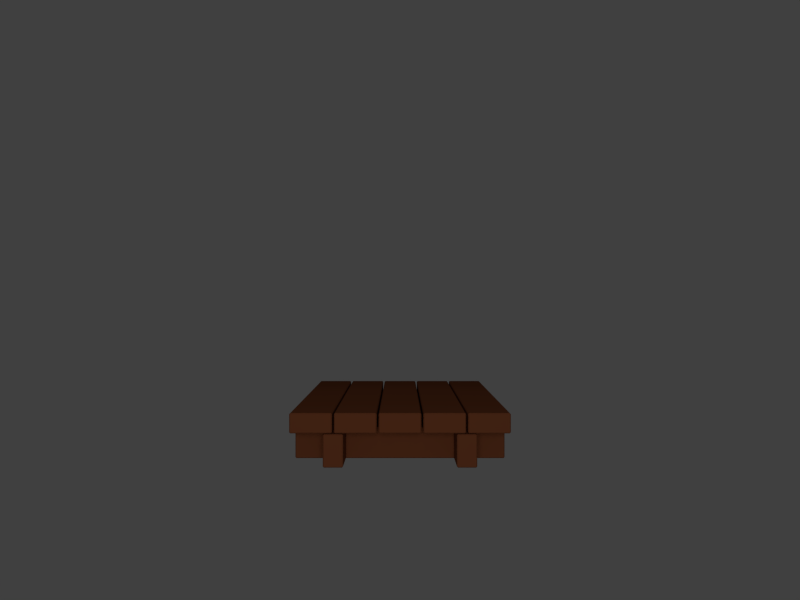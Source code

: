 # Source: wood_floor.blend  (saved by Blender 2.77.0; exported with 4.5.12 LTS)
import bpy
from mathutils import Matrix  # noqa: F401  (used for matrix-valued properties, if any)

bpy.ops.wm.read_factory_settings(use_empty=True)
scene = bpy.context.scene
scene.name = 'Scene'

# ---- collections
col_collection_1 = bpy.data.collections.new('Collection 1'); scene.collection.children.link(col_collection_1)

# ---- materials (node trees are filled in below, after node groups)
mat_brown = bpy.data.materials.new('Brown')
mat_brown.alpha_threshold = 0.0
mat_brown.use_transparent_shadow = False
mat_brown.diffuse_color = (0.2346, 0.07227, 0.02956, 1.0)
mat_brown.specular_color = (0.6445, 0.2051, 0.02519)
mat_brown.roughness = 0.5
mat_brown.line_color = (0.0, 0.0, 0.0, 1.0)
mat_wireframe_001 = bpy.data.materials.new('WireFrame.001')
mat_wireframe_001.alpha_threshold = 0.0
mat_wireframe_001.use_transparent_shadow = False
mat_wireframe_001.roughness = 0.5
mat_wireframe_001.line_color = (0.0, 0.0, 0.0, 1.0)

# ---- material node trees

# ---- world
world_world = bpy.data.worlds.new('World'); scene.world = world_world
world_world.color = (0.05088, 0.05088, 0.05088)
world_world.use_sun_shadow = False
world_world.sun_shadow_jitter_overblur = 0.0
world_world.cycles.sampling_method = 'NONE'
world_world.cycles.sample_map_resolution = 256
world_world.light_settings.ao_factor = 0.5

# ---- cameras
cam_camera_001 = bpy.data.cameras.new('Camera.001')
cam_camera_001.clip_end = 100.0
cam_camera_001.lens = 22.2
cam_camera_001.sensor_width = 32.0
cam_camera_001.sensor_height = 18.0
cam_camera_001.ortho_scale = 7.314
cam_camera_001.dof.focus_distance = 0.0
cam_camera_001.dof.aperture_fstop = 128.0

# ---- lights
light_spot_001 = bpy.data.lights.new('Spot.001', 'SPOT')
light_spot_001.transmission_factor = 0.0
light_spot_001.energy = 200.0
light_spot_001.shadow_buffer_clip_start = 0.5
light_spot_001.shadow_soft_size = 0.1
light_spot_001.shadow_maximum_resolution = 0.006
light_spot_001.use_absolute_resolution = True
light_spot = bpy.data.lights.new('Spot', 'SPOT')
light_spot.transmission_factor = 0.0
light_spot.energy = 200.0
light_spot.shadow_buffer_clip_start = 0.5
light_spot.shadow_soft_size = 0.1
light_spot.shadow_maximum_resolution = 0.006
light_spot.use_absolute_resolution = True
light_point = bpy.data.lights.new('Point', 'POINT')
light_point.transmission_factor = 0.0
light_point.energy = 100.0
light_point.shadow_buffer_clip_start = 0.5
light_point.shadow_soft_size = 1.0
light_point.shadow_maximum_resolution = 0.006
light_point.use_absolute_resolution = True
light_point.cycles.use_multiple_importance_sampling = False
light_point_003 = bpy.data.lights.new('Point.003', 'POINT')
light_point_003.transmission_factor = 0.0
light_point_003.energy = 100.0
light_point_003.shadow_buffer_clip_start = 0.5
light_point_003.shadow_soft_size = 1.0
light_point_003.shadow_maximum_resolution = 0.006
light_point_003.use_absolute_resolution = True

# ---- meshes
me_cube_003 = bpy.data.meshes.new('Cube.003')
me_cube_003.from_pydata([(-1.0, -1.0, -1.5), (-1.0, -1.0, -1.0), (-1.0, 1.0, -1.5), (-1.0, 1.0, -1.0), (1.0, -1.0, -1.5), (1.0, -1.0, -1.0), (1.0, 1.0, -1.5), (1.0, 1.0, -1.0), (-1.0, -1.0, 1.0), (-1.0, 1.0, 1.0), (1.0, -1.0, 1.0), (1.0, 1.0, 1.0), (-1.0, -1.0, 1.5), (-1.0, 1.0, 1.5), (1.0, -1.0, 1.5), (1.0, 1.0, 1.5)], [(0, 1), (1, 3), (3, 2), (2, 0), (3, 7), (7, 6), (6, 2), (7, 5), (5, 4), (4, 6), (5, 1), (0, 4), (8, 9), (9, 11), (11, 10), (10, 8), (5, 10), (11, 7), (3, 9), (8, 1), (12, 13), (13, 15), (15, 14), (14, 12), (10, 14), (15, 11), (9, 13), (12, 8)], [])
me_cube_003.use_remesh_preserve_volume = False
me_cube_003.use_remesh_preserve_attributes = False
me_cube_003.use_mirror_vertex_groups = False
me_cube_003.update()
me_cube_001 = bpy.data.meshes.new('Cube.001')
me_cube_001.from_pydata([(-0.9906, -0.9906, -1.191), (-0.9906, -0.9906, -1.009), (-0.9906, 0.9906, -1.191), (-0.9906, 0.9906, -1.009), (-0.6094, -0.9906, -1.191), (-0.6094, -0.9906, -1.009), (-0.6094, 0.9906, -1.191), (-0.6094, 0.9906, -1.009), (-0.5906, -0.9906, -1.191), (-0.5906, -0.9906, -1.009), (-0.5906, 0.9906, -1.191), (-0.5906, 0.9906, -1.009), (-0.2094, -0.9906, -1.191), (-0.2094, -0.9906, -1.009), (-0.2094, 0.9906, -1.191), (-0.2094, 0.9906, -1.009), (-0.1906, -0.9906, -1.191), (-0.1906, -0.9906, -1.009), (-0.1906, 0.9906, -1.191), (-0.1906, 0.9906, -1.009), (0.1906, -0.9906, -1.191), (0.1906, -0.9906, -1.009), (0.1906, 0.9906, -1.191), (0.1906, 0.9906, -1.009), (0.2094, -0.9906, -1.191), (0.2094, -0.9906, -1.009), (0.2094, 0.9906, -1.191), (0.2094, 0.9906, -1.009), (0.5906, -0.9906, -1.191), (0.5906, -0.9906, -1.009), (0.5906, 0.9906, -1.191), (0.5906, 0.9906, -1.009), (0.6094, -0.9906, -1.191), (0.6094, -0.9906, -1.009), (0.6094, 0.9906, -1.191), (0.6094, 0.9906, -1.009), (0.9906, -0.9906, -1.191), (0.9906, -0.9906, -1.009), (0.9906, 0.9906, -1.191), (0.9906, 0.9906, -1.009), (-0.9906, 0.5094, -1.199), (-0.9906, 0.5094, -1.497), (-0.9906, 0.6906, -1.199), (-0.9906, 0.6906, -1.497), (0.9906, 0.5094, -1.199), (0.9906, 0.5094, -1.497), (0.9906, 0.6906, -1.199), (0.9906, 0.6906, -1.497), (-0.9906, -0.6906, -1.199), (-0.9906, -0.6906, -1.497), (-0.9906, -0.5094, -1.199), (-0.9906, -0.5094, -1.497), (0.9906, -0.6906, -1.199), (0.9906, -0.6906, -1.497), (0.9906, -0.5094, -1.199), (0.9906, -0.5094, -1.497), (0.5094, 0.9906, -1.497), (0.5094, 0.9906, -1.199), (0.6906, 0.9906, -1.497), (0.6906, 0.9906, -1.199), (0.5094, -0.9906, -1.497), (0.5094, -0.9906, -1.199), (0.6906, -0.9906, -1.497), (0.6906, -0.9906, -1.199), (-0.6906, 0.9906, -1.497), (-0.6906, 0.9906, -1.199), (-0.5094, 0.9906, -1.497), (-0.5094, 0.9906, -1.199), (-0.6906, -0.9906, -1.497), (-0.6906, -0.9906, -1.199), (-0.5094, -0.9906, -1.497), (-0.5094, -0.9906, -1.199)], [], [(1, 3, 2, 0), (3, 7, 6, 2), (7, 5, 4, 6), (5, 1, 0, 4), (0, 2, 6, 4), (5, 7, 3, 1), (9, 11, 10, 8), (11, 15, 14, 10), (15, 13, 12, 14), (13, 9, 8, 12), (8, 10, 14, 12), (13, 15, 11, 9), (17, 19, 18, 16), (19, 23, 22, 18), (23, 21, 20, 22), (21, 17, 16, 20), (16, 18, 22, 20), (21, 23, 19, 17), (25, 27, 26, 24), (27, 31, 30, 26), (31, 29, 28, 30), (29, 25, 24, 28), (24, 26, 30, 28), (29, 31, 27, 25), (33, 35, 34, 32), (35, 39, 38, 34), (39, 37, 36, 38), (37, 33, 32, 36), (32, 34, 38, 36), (37, 39, 35, 33), (42, 40, 44, 46), (47, 45, 41, 43), (42, 46, 47, 43), (40, 42, 43, 41), (44, 40, 41, 45), (46, 44, 45, 47), (50, 48, 52, 54), (55, 53, 49, 51), (50, 54, 55, 51), (48, 50, 51, 49), (52, 48, 49, 53), (54, 52, 53, 55), (57, 59, 58, 56), (59, 63, 62, 58), (63, 61, 60, 62), (61, 57, 56, 60), (56, 58, 62, 60), (61, 63, 59, 57), (65, 67, 66, 64), (67, 71, 70, 66), (71, 69, 68, 70), (69, 65, 64, 68), (64, 66, 70, 68), (69, 71, 67, 65)])
me_cube_001.materials.append(mat_brown)
me_cube_001.use_remesh_preserve_volume = False
me_cube_001.use_remesh_preserve_attributes = False
me_cube_001.use_mirror_vertex_groups = False
me_cube_001.update()
me_cube_002 = bpy.data.meshes.new('Cube.002')
me_cube_002.from_pydata([(5.0, -1.0, -1.0), (5.0, -1.0, 1.0), (1.0, 1.0, -1.0), (-1.0, -1.0, -1.0), (1.0, -1.0, 1.0), (3.0, 1.0, -1.0), (3.0, -1.0, 1.0), (3.0, 1.0, 1.0), (1.0, 1.0, 1.0), (5.0, 1.0, 1.0), (5.0, 1.0, -1.0), (5.0, 3.0, -1.0), (3.0, -3.0, -1.0), (1.0, -1.0, -1.0), (1.0, -3.0, -1.0), (-1.0, -3.0, -1.0), (1.0, -3.0, 1.0), (3.0, -1.0, -1.0), (3.0, -3.0, 1.0), (-5.0, -1.0, 1.0), (-3.0, -3.0, 1.0), (-5.0, -1.0, -1.0), (-1.0, -3.0, 1.0), (-3.0, -3.0, -1.0), (-1.0, 3.0, -1.0), (-1.0, 1.0, -1.0), (-1.0, 1.0, 1.0), (-3.0, 3.0, -1.0), (-5.0, 1.0, -1.0), (-3.0, 1.0, 1.0), (-5.0, 3.0, 1.0), (-5.0, 1.0, 1.0), (-3.0, -1.0, 1.0), (-3.0, -1.0, -1.0), (-3.0, 1.0, -1.0), (-1.0, -1.0, 1.0), (-1.0, 3.0, 1.0), (-5.0, 3.0, -1.0), (-3.0, 3.0, 1.0), (3.0, 3.0, 1.0), (1.0, 3.0, 1.0), (1.0, 3.0, -1.0), (5.0, 3.0, 1.0), (3.0, 3.0, -1.0), (1.192e-07, 2.959, -1.0), (1.173, 2.864, -1.0), (2.301, 2.582, -1.0), (3.34, 2.123, -1.0), (4.251, 1.507, -1.0), (4.999, 0.7552, -1.0), (5.554, -0.1022, -1.0), (5.896, -1.033, -1.0), (6.012, -2.0, -1.0), (5.896, -2.967, -1.0), (5.554, -3.898, -1.0), (4.999, -4.755, -1.0), (4.251, -5.507, -1.0), (3.34, -6.123, -1.0), (2.301, -6.582, -1.0), (1.173, -6.864, -1.0), (-1.192e-06, -6.959, -1.0), (-1.173, -6.864, -1.0), (-2.301, -6.582, -1.0), (-3.34, -6.123, -1.0), (-4.251, -5.507, -1.0), (-4.999, -4.755, -1.0), (-5.554, -3.898, -1.0), (-5.896, -2.967, -1.0), (-6.012, -2.0, -1.0), (-5.896, -1.033, -1.0), (-5.554, -0.1022, -1.0), (-4.999, 0.7552, -1.0), (-4.251, 1.507, -1.0), (-3.34, 2.123, -1.0), (-2.301, 2.582, -1.0), (-1.173, 2.864, -1.0), (-1.173, 2.864, 1.0), (-2.301, 2.582, 1.0), (-3.34, 2.123, 1.0), (-4.251, 1.507, 1.0), (-4.999, 0.7552, 1.0), (-5.554, -0.1022, 1.0), (-5.896, -1.033, 1.0), (-6.012, -2.0, 1.0), (-5.896, -2.967, 1.0), (-5.554, -3.898, 1.0), (-4.999, -4.755, 1.0), (-4.251, -5.507, 1.0), (-3.34, -6.123, 1.0), (-2.301, -6.582, 1.0), (-1.173, -6.864, 1.0), (-1.192e-06, -6.959, 1.0), (1.173, -6.864, 1.0), (2.301, -6.582, 1.0), (3.34, -6.123, 1.0), (4.251, -5.507, 1.0), (4.999, -4.755, 1.0), (5.554, -3.898, 1.0), (5.896, -2.967, 1.0), (6.012, -2.0, 1.0), (5.896, -1.033, 1.0), (5.554, -0.1022, 1.0), (4.999, 0.7552, 1.0), (4.251, 1.507, 1.0), (3.34, 2.123, 1.0), (2.301, 2.582, 1.0), (1.173, 2.864, 1.0), (1.192e-07, 2.959, 1.0)], [(0, 1), (9, 10), (10, 11), (13, 14), (14, 15), (14, 16), (19, 21), (24, 25), (25, 26), (32, 33), (33, 34), (40, 41), (44, 45), (45, 46), (46, 47), (47, 48), (48, 49), (49, 50), (50, 51), (51, 52), (52, 53), (53, 54), (54, 55), (55, 56), (56, 57), (57, 58), (58, 59), (59, 60), (60, 61), (61, 62), (62, 63), (63, 64), (64, 65), (65, 66), (66, 67), (67, 68), (68, 69), (69, 70), (70, 71), (71, 72), (72, 73), (73, 74), (74, 75), (44, 75), (11, 43), (11, 42), (39, 43), (39, 42), (24, 41), (24, 36), (36, 40), (41, 43), (39, 40), (30, 38), (30, 37), (27, 38), (27, 37), (36, 38), (24, 27), (3, 25), (25, 34), (3, 33), (3, 35), (29, 34), (26, 35), (26, 29), (32, 35), (29, 32), (28, 34), (21, 33), (21, 28), (28, 31), (29, 31), (19, 32), (19, 31), (30, 31), (29, 38), (28, 37), (27, 34), (26, 36), (3, 15), (15, 23), (15, 22), (23, 33), (20, 23), (22, 35), (20, 22), (20, 32), (4, 16), (16, 18), (4, 6), (6, 18), (4, 13), (12, 18), (12, 14), (6, 17), (13, 17), (12, 17), (16, 22), (4, 35), (3, 13), (1, 6), (0, 17), (5, 10), (5, 43), (5, 7), (9, 42), (7, 9), (7, 39), (2, 41), (2, 25), (2, 8), (8, 40), (8, 26), (2, 5), (7, 8), (4, 8), (6, 7), (2, 13), (5, 17), (1, 9), (0, 10), (76, 107), (76, 77), (77, 78), (78, 79), (79, 80), (80, 81), (81, 82), (82, 83), (83, 84), (84, 85), (85, 86), (86, 87), (87, 88), (88, 89), (89, 90), (90, 91), (91, 92), (92, 93), (93, 94), (94, 95), (95, 96), (96, 97), (97, 98), (98, 99), (99, 100), (100, 101), (101, 102), (102, 103), (103, 104), (104, 105), (105, 106), (106, 107)], [])
me_cube_002.materials.append(mat_wireframe_001)
me_cube_002.use_remesh_preserve_volume = False
me_cube_002.use_remesh_preserve_attributes = False
me_cube_002.use_mirror_vertex_groups = False
me_cube_002.update()
me_cube_008 = bpy.data.meshes.new('Cube.008')
me_cube_008.from_pydata([(1.0, 1.0, -1.0), (1.0, -1.0, -1.0), (-1.0, -1.0, -1.0), (-1.0, 1.0, -1.0), (-8.941e-08, -1.0, -1.0), (1.0, 0.0, -1.0), (1.49e-07, 1.0, -1.0), (-1.0, 2.682e-07, -1.0), (2.98e-08, 1.192e-07, -1.0), (0.5, -1.0, -1.0), (-0.5, -1.0, -1.0), (1.0, 0.5, -1.0), (1.0, -0.5, -1.0), (0.5, 1.0, -1.0), (-0.5, 1.0, -1.0), (-1.0, -0.5, -1.0), (-1.0, 0.5, -1.0), (-2.98e-08, -0.5, -1.0), (0.5, 5.96e-08, -1.0), (8.941e-08, 0.5, -1.0), (-0.5, 1.937e-07, -1.0), (0.5, -0.5, -1.0), (0.5, 0.5, -1.0), (-0.5, -0.5, -1.0), (-0.5, 0.5, -1.0), (0.25, -1.0, -1.0), (0.75, -1.0, -1.0), (-0.25, -1.0, -1.0), (-0.75, -1.0, -1.0), (1.0, 0.25, -1.0), (1.0, 0.75, -1.0), (1.0, -0.25, -1.0), (1.0, -0.75, -1.0), (0.25, 1.0, -1.0), (0.75, 1.0, -1.0), (-0.25, 1.0, -1.0), (-0.75, 1.0, -1.0), (-1.0, -0.25, -1.0), (-1.0, -0.75, -1.0), (-1.0, 0.25, -1.0), (-1.0, 0.75, -1.0), (-5.96e-08, -0.75, -1.0), (0.0, -0.25, -1.0), (0.75, 2.98e-08, -1.0), (0.25, 8.941e-08, -1.0), (1.192e-07, 0.75, -1.0), (5.96e-08, 0.25, -1.0), (-0.75, 2.31e-07, -1.0), (-0.25, 1.565e-07, -1.0), (0.5, -0.75, -1.0), (0.75, -0.5, -1.0), (0.5, -0.25, -1.0), (0.25, -0.5, -1.0), (0.5, 0.25, -1.0), (0.75, 0.5, -1.0), (0.5, 0.75, -1.0), (0.25, 0.5, -1.0), (-0.5, -0.75, -1.0), (-0.25, -0.5, -1.0), (-0.5, -0.25, -1.0), (-0.75, -0.5, -1.0), (-0.5, 0.25, -1.0), (-0.25, 0.5, -1.0), (-0.5, 0.75, -1.0), (-0.75, 0.5, -1.0), (0.75, -0.75, -1.0), (0.75, -0.25, -1.0), (0.25, -0.75, -1.0), (0.25, -0.25, -1.0), (0.75, 0.25, -1.0), (0.75, 0.75, -1.0), (0.25, 0.25, -1.0), (0.25, 0.75, -1.0), (-0.25, -0.75, -1.0), (-0.25, -0.25, -1.0), (-0.75, -0.75, -1.0), (-0.75, -0.25, -1.0), (-0.25, 0.25, -1.0), (-0.25, 0.75, -1.0), (-0.75, 0.25, -1.0), (-0.75, 0.75, -1.0)], [], [(32, 1, 26, 65), (12, 32, 65, 50), (65, 26, 9, 49), (50, 65, 49, 21), (31, 12, 50, 66), (5, 31, 66, 43), (66, 50, 21, 51), (43, 66, 51, 18), (49, 9, 25, 67), (21, 49, 67, 52), (67, 25, 4, 41), (52, 67, 41, 17), (51, 21, 52, 68), (18, 51, 68, 44), (68, 52, 17, 42), (44, 68, 42, 8), (29, 5, 43, 69), (11, 29, 69, 54), (69, 43, 18, 53), (54, 69, 53, 22), (30, 11, 54, 70), (0, 30, 70, 34), (70, 54, 22, 55), (34, 70, 55, 13), (53, 18, 44, 71), (22, 53, 71, 56), (71, 44, 8, 46), (56, 71, 46, 19), (55, 22, 56, 72), (13, 55, 72, 33), (72, 56, 19, 45), (33, 72, 45, 6), (41, 4, 27, 73), (17, 41, 73, 58), (73, 27, 10, 57), (58, 73, 57, 23), (42, 17, 58, 74), (8, 42, 74, 48), (74, 58, 23, 59), (48, 74, 59, 20), (57, 10, 28, 75), (23, 57, 75, 60), (75, 28, 2, 38), (60, 75, 38, 15), (59, 23, 60, 76), (20, 59, 76, 47), (76, 60, 15, 37), (47, 76, 37, 7), (46, 8, 48, 77), (19, 46, 77, 62), (77, 48, 20, 61), (62, 77, 61, 24), (45, 19, 62, 78), (6, 45, 78, 35), (78, 62, 24, 63), (35, 78, 63, 14), (61, 20, 47, 79), (24, 61, 79, 64), (79, 47, 7, 39), (64, 79, 39, 16), (63, 24, 64, 80), (14, 63, 80, 36), (80, 64, 16, 40), (36, 80, 40, 3)])
me_cube_008.materials.append(mat_wireframe_001)
me_cube_008.use_remesh_preserve_volume = False
me_cube_008.use_remesh_preserve_attributes = False
me_cube_008.use_mirror_vertex_groups = False
me_cube_008.update()
me_plane_001 = bpy.data.meshes.new('Plane.001')
me_plane_001.from_pydata([(1.0, 1.0, 0.0), (1.0, -1.0, 0.0), (-1.0, -1.0, 0.0), (-1.0, 1.0, 0.0)], [], [(0, 3, 2, 1)])
me_plane_001.use_remesh_preserve_volume = False
me_plane_001.use_remesh_preserve_attributes = False
me_plane_001.use_mirror_vertex_groups = False
me_plane_001.update()
me_plane = bpy.data.meshes.new('Plane')
me_plane.from_pydata([(5.0, 3.0, 0.0), (5.0, -3.0, 0.0), (-5.0, -3.0, 0.0), (-5.0, 3.0, 0.0)], [], [(0, 3, 2, 1)])
me_plane.use_remesh_preserve_volume = False
me_plane.use_remesh_preserve_attributes = False
me_plane.use_mirror_vertex_groups = False
me_plane.update()
me_cube = bpy.data.meshes.new('Cube')
me_cube.from_pydata([(1.0, 1.0, -1.0), (1.0, -1.0, -1.0), (-1.0, -1.0, -1.0), (-1.0, 1.0, -1.0), (1.0, 1.0, 1.0), (1.0, -1.0, 1.0), (-1.0, -1.0, 1.0), (-1.0, 1.0, 1.0)], [], [(0, 1, 2, 3), (4, 7, 6, 5), (0, 4, 5, 1), (1, 5, 6, 2), (2, 6, 7, 3), (4, 0, 3, 7)])
me_cube.use_remesh_preserve_volume = False
me_cube.use_remesh_preserve_attributes = False
me_cube.use_mirror_vertex_groups = False
me_cube.update()

# ---- objects
ob_spot_001 = bpy.data.objects.new('Spot.001', light_spot_001)
ob_spot = bpy.data.objects.new('Spot', light_spot)
ob_tileposition = bpy.data.objects.new('TilePosition', me_cube_003)
ob_woodfloor = bpy.data.objects.new('WoodFloor', me_cube_001)
ob_point = bpy.data.objects.new('Point', light_point)
ob_camera = bpy.data.objects.new('Camera', cam_camera_001)
ob_grid = bpy.data.objects.new('Grid', me_cube_002)
ob_floor = bpy.data.objects.new('Floor', me_cube_008)
ob_plane_001 = bpy.data.objects.new('Plane.001', me_plane_001)
ob_plane = bpy.data.objects.new('Plane', me_plane)
ob_wall = bpy.data.objects.new('Wall', me_cube)
ob_point_003 = bpy.data.objects.new('Point.003', light_point_003)

# ---- transforms, parenting, visibility, modifiers, constraints
ob_spot_001.location = (3.555e-16, -5.0, 11.91)
ob_spot_001.lineart.crease_threshold = 0.0
ob_spot.location = (3.555e-16, -5.0, 17.89)
ob_spot.lineart.crease_threshold = 0.0
ob_tileposition.location = (0.0, 2.0, 0.0)
ob_tileposition.lineart.crease_threshold = 0.0
ob_woodfloor.parent = ob_tileposition
ob_woodfloor.matrix_parent_inverse = Matrix(((1.0, 0.0, 0.0, 4.0), (0.0, 1.0, 0.0, -2.0), (0.0, 0.0, 1.0, 0.0), (0.0, 0.0, 0.0, 1.0)))
ob_woodfloor.location = (-4.0, 2.0, 0.0)
ob_woodfloor.lineart.crease_threshold = 0.0
_m = ob_woodfloor.modifiers.new('Bevel', 'BEVEL')
_m.width = 0.01
_m.width_pct = 0.01
_m.limit_method = 'NONE'
_m.spread = 0.0
ob_point.location = (0.0, -5.0, 0.0)
ob_point.lineart.crease_threshold = 0.0
ob_camera.location = (0.0, -3.94, -1.241e-06)
ob_camera.rotation_euler = (1.571, 0.0, 0.0)
ob_camera.lock_rotations_4d = False
ob_camera.empty_display_type = 'ARROWS'
ob_camera.color = (0.0, 0.0, 0.0, 0.0)
ob_camera.display_type = 'WIRE'
ob_camera.lineart.crease_threshold = 0.0
ob_grid.location = (40.0, 0.0, 0.0)
ob_grid.lock_rotations_4d = False
ob_grid.empty_display_type = 'ARROWS'
ob_grid.lineart.crease_threshold = 0.0
ob_floor.location = (11.0, 6.0, 0.0)
ob_floor.lineart.crease_threshold = 0.0
ob_plane_001.location = (15.0, 6.0, -1.0)
ob_plane_001.lineart.crease_threshold = 0.0
ob_plane.location = (30.0, 0.0, -1.0)
ob_plane.lineart.crease_threshold = 0.0
ob_wall.location = (13.0, 6.0, 0.0)
ob_wall.lineart.crease_threshold = 0.0
ob_point_003.location = (-4.676e-18, -3.953, -0.02106)
ob_point_003.lineart.crease_threshold = 0.0

# ---- collection membership
col_collection_1.objects.link(ob_spot_001)
col_collection_1.objects.link(ob_spot)
col_collection_1.objects.link(ob_tileposition)
col_collection_1.objects.link(ob_woodfloor)
col_collection_1.objects.link(ob_point)
col_collection_1.objects.link(ob_camera)
col_collection_1.objects.link(ob_grid)
col_collection_1.objects.link(ob_floor)
col_collection_1.objects.link(ob_plane_001)
col_collection_1.objects.link(ob_plane)
col_collection_1.objects.link(ob_wall)
col_collection_1.objects.link(ob_point_003)

# ---- scene / render settings (as saved in the file)
scene.camera = ob_camera
scene.frame_start = 1; scene.frame_end = 13; scene.frame_set(5)
scene.render.engine = 'BLENDER_EEVEE_NEXT'
scene.render.image_settings.compression = 90
scene.render.resolution_x = 160
scene.render.resolution_y = 120
scene.render.dither_intensity = 0.0
scene.render.film_transparent = True
scene.render.bake_margin = 2
scene.render.bake_bias = 0.0
scene.cycles.use_denoising = False
scene.cycles.samples = 10
scene.cycles.sampling_pattern = 'TABULATED_SOBOL'
scene.cycles.light_sampling_threshold = 0.0
scene.cycles.use_adaptive_sampling = False
scene.cycles.use_light_tree = False
scene.cycles.blur_glossy = 0.0
scene.cycles.volume_bounces = 1
scene.cycles.pixel_filter_type = 'GAUSSIAN'
scene.cycles.sample_clamp_indirect = 0.0
scene.view_settings.view_transform = 'Standard'
bpy.context.view_layer.update()
